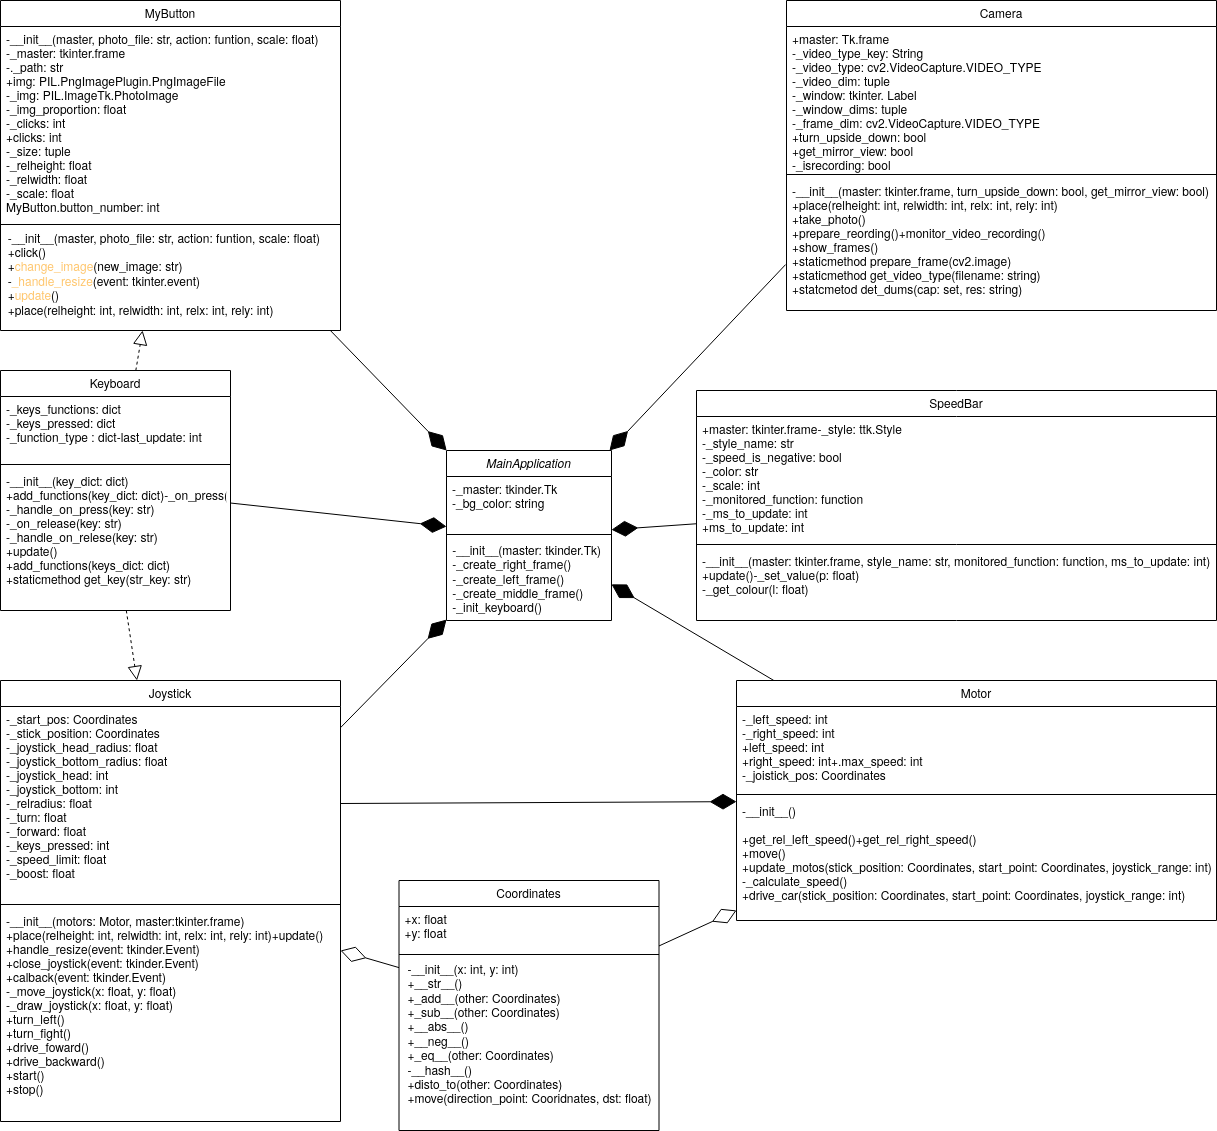

The diagram above was exported from draw.io. Its source (the exported page's mxGraphModel, read from the mxfile embedded in the PNG):
<mxGraphModel dx="1126" dy="624" grid="1" gridSize="10" guides="1" tooltips="1" connect="1" arrows="1" fold="1" page="1" pageScale="1" pageWidth="827" pageHeight="1169" math="0" shadow="0">
  <root>
    <mxCell id="WIyWlLk6GJQsqaUBKTNV-0" />
    <mxCell id="WIyWlLk6GJQsqaUBKTNV-1" parent="WIyWlLk6GJQsqaUBKTNV-0" />
    <mxCell id="DuYT-_etoNbTZA6-DptC-20" value="Keyboard" style="swimlane;fontStyle=0;align=center;verticalAlign=top;childLayout=stackLayout;horizontal=1;startSize=26;horizontalStack=0;resizeParent=1;resizeLast=0;collapsible=1;marginBottom=0;rounded=0;shadow=0;strokeWidth=1;" parent="WIyWlLk6GJQsqaUBKTNV-1" vertex="1">
      <mxGeometry x="184" y="510" width="230" height="240" as="geometry">
        <mxRectangle x="550" y="140" width="160" height="26" as="alternateBounds" />
      </mxGeometry>
    </mxCell>
    <mxCell id="DuYT-_etoNbTZA6-DptC-21" value="-_keys_functions: dict&#10;-_keys_pressed: dict&#10;-_function_type : dict-last_update: int&#10;" style="text;align=left;verticalAlign=top;spacingLeft=4;spacingRight=4;overflow=hidden;rotatable=0;points=[[0,0.5],[1,0.5]];portConstraint=eastwest;rounded=0;shadow=0;html=0;" parent="DuYT-_etoNbTZA6-DptC-20" vertex="1">
      <mxGeometry y="26" width="230" height="64" as="geometry" />
    </mxCell>
    <mxCell id="DuYT-_etoNbTZA6-DptC-25" value="" style="line;html=1;strokeWidth=1;align=left;verticalAlign=middle;spacingTop=-1;spacingLeft=3;spacingRight=3;rotatable=0;labelPosition=right;points=[];portConstraint=eastwest;" parent="DuYT-_etoNbTZA6-DptC-20" vertex="1">
      <mxGeometry y="90" width="230" height="8" as="geometry" />
    </mxCell>
    <mxCell id="DuYT-_etoNbTZA6-DptC-26" value="-__init__(key_dict: dict)&#10;+add_functions(key_dict: dict)-_on_press(key: str)&#10;-_handle_on_press(key: str)&#10;-_on_release(key: str)&#10;-_handle_on_relese(key: str)&#10;+update()&#10;+add_functions(keys_dict: dict)&#10;+staticmethod get_key(str_key: str)" style="text;align=left;verticalAlign=top;spacingLeft=4;spacingRight=4;overflow=hidden;rotatable=0;points=[[0,0.5],[1,0.5]];portConstraint=eastwest;" parent="DuYT-_etoNbTZA6-DptC-20" vertex="1">
      <mxGeometry y="98" width="230" height="142" as="geometry" />
    </mxCell>
    <mxCell id="7n-u8NoXsdFfLXMqAxZb-4" value="" style="endArrow=block;dashed=1;endFill=0;endSize=12;html=1;" edge="1" parent="WIyWlLk6GJQsqaUBKTNV-1" source="DuYT-_etoNbTZA6-DptC-26" target="DuYT-_etoNbTZA6-DptC-28">
      <mxGeometry width="160" relative="1" as="geometry">
        <mxPoint x="430" y="510" as="sourcePoint" />
        <mxPoint x="299" y="810" as="targetPoint" />
      </mxGeometry>
    </mxCell>
    <mxCell id="7n-u8NoXsdFfLXMqAxZb-5" value="" style="endArrow=block;dashed=1;endFill=0;endSize=12;html=1;" edge="1" parent="WIyWlLk6GJQsqaUBKTNV-1" source="DuYT-_etoNbTZA6-DptC-20" target="qtgtdJ7NQ4C3fRGLvI-_-10">
      <mxGeometry width="160" relative="1" as="geometry">
        <mxPoint x="540" y="690" as="sourcePoint" />
        <mxPoint x="309" y="820" as="targetPoint" />
      </mxGeometry>
    </mxCell>
    <mxCell id="7n-u8NoXsdFfLXMqAxZb-6" value="" style="endArrow=diamondThin;endFill=1;endSize=24;html=1;" edge="1" parent="WIyWlLk6GJQsqaUBKTNV-1" source="qtgtdJ7NQ4C3fRGLvI-_-10" target="zkfFHV4jXpPFQw0GAbJ--0">
      <mxGeometry width="160" relative="1" as="geometry">
        <mxPoint x="630" y="390" as="sourcePoint" />
        <mxPoint x="705" y="320" as="targetPoint" />
      </mxGeometry>
    </mxCell>
    <mxCell id="7n-u8NoXsdFfLXMqAxZb-7" value="" style="endArrow=diamondThin;endFill=1;endSize=24;html=1;" edge="1" parent="WIyWlLk6GJQsqaUBKTNV-1" source="DuYT-_etoNbTZA6-DptC-20" target="zkfFHV4jXpPFQw0GAbJ--0">
      <mxGeometry width="160" relative="1" as="geometry">
        <mxPoint x="420" y="540" as="sourcePoint" />
        <mxPoint x="630" y="416.84971098265896" as="targetPoint" />
      </mxGeometry>
    </mxCell>
    <mxCell id="7n-u8NoXsdFfLXMqAxZb-8" value="" style="endArrow=diamondThin;endFill=1;endSize=24;html=1;exitX=-0.002;exitY=0.652;exitDx=0;exitDy=0;exitPerimeter=0;" edge="1" parent="WIyWlLk6GJQsqaUBKTNV-1" source="zkfFHV4jXpPFQw0GAbJ--10" target="zkfFHV4jXpPFQw0GAbJ--0">
      <mxGeometry width="160" relative="1" as="geometry">
        <mxPoint x="450" y="333.61271676300566" as="sourcePoint" />
        <mxPoint x="630" y="416.84971098265896" as="targetPoint" />
      </mxGeometry>
    </mxCell>
    <mxCell id="7n-u8NoXsdFfLXMqAxZb-9" value="" style="endArrow=diamondThin;endFill=1;endSize=24;html=1;" edge="1" parent="WIyWlLk6GJQsqaUBKTNV-1" source="qtgtdJ7NQ4C3fRGLvI-_-1" target="zkfFHV4jXpPFQw0GAbJ--0">
      <mxGeometry width="160" relative="1" as="geometry">
        <mxPoint x="424" y="587.2738537794303" as="sourcePoint" />
        <mxPoint x="630" y="492.82527881040915" as="targetPoint" />
      </mxGeometry>
    </mxCell>
    <mxCell id="7n-u8NoXsdFfLXMqAxZb-10" value="" style="endArrow=diamondThin;endFill=1;endSize=24;html=1;" edge="1" parent="WIyWlLk6GJQsqaUBKTNV-1" source="qtgtdJ7NQ4C3fRGLvI-_-5" target="zkfFHV4jXpPFQw0GAbJ--0">
      <mxGeometry width="160" relative="1" as="geometry">
        <mxPoint x="1271.96" y="517.0100000000002" as="sourcePoint" />
        <mxPoint x="795" y="464.1442194258748" as="targetPoint" />
      </mxGeometry>
    </mxCell>
    <mxCell id="7n-u8NoXsdFfLXMqAxZb-11" value="" style="endArrow=diamondThin;endFill=0;endSize=24;html=1;" edge="1" parent="WIyWlLk6GJQsqaUBKTNV-1" source="zkfFHV4jXpPFQw0GAbJ--13" target="qtgtdJ7NQ4C3fRGLvI-_-5">
      <mxGeometry width="160" relative="1" as="geometry">
        <mxPoint x="890" y="890" as="sourcePoint" />
        <mxPoint x="820" y="890" as="targetPoint" />
        <Array as="points" />
      </mxGeometry>
    </mxCell>
    <mxCell id="7n-u8NoXsdFfLXMqAxZb-14" value="" style="endArrow=diamondThin;endFill=0;endSize=24;html=1;" edge="1" parent="WIyWlLk6GJQsqaUBKTNV-1" source="zkfFHV4jXpPFQw0GAbJ--13" target="DuYT-_etoNbTZA6-DptC-28">
      <mxGeometry width="160" relative="1" as="geometry">
        <mxPoint x="930" y="914.705882352941" as="sourcePoint" />
        <mxPoint x="830" y="900" as="targetPoint" />
        <Array as="points" />
      </mxGeometry>
    </mxCell>
    <mxCell id="7n-u8NoXsdFfLXMqAxZb-15" value="" style="endArrow=diamondThin;endFill=1;endSize=24;html=1;" edge="1" parent="WIyWlLk6GJQsqaUBKTNV-1" source="DuYT-_etoNbTZA6-DptC-28" target="zkfFHV4jXpPFQw0GAbJ--0">
      <mxGeometry width="160" relative="1" as="geometry">
        <mxPoint x="424" y="587.2738537794303" as="sourcePoint" />
        <mxPoint x="630" y="492.82527881040915" as="targetPoint" />
      </mxGeometry>
    </mxCell>
    <mxCell id="7n-u8NoXsdFfLXMqAxZb-16" value="" style="endArrow=diamondThin;endFill=1;endSize=24;html=1;exitX=1;exitY=0.5;exitDx=0;exitDy=0;" edge="1" parent="WIyWlLk6GJQsqaUBKTNV-1" source="DuYT-_etoNbTZA6-DptC-32" target="qtgtdJ7NQ4C3fRGLvI-_-5">
      <mxGeometry width="160" relative="1" as="geometry">
        <mxPoint x="740" y="940" as="sourcePoint" />
        <mxPoint x="670.0006060606061" y="670" as="targetPoint" />
      </mxGeometry>
    </mxCell>
    <mxCell id="zkfFHV4jXpPFQw0GAbJ--0" value="MainApplication" style="swimlane;fontStyle=2;align=center;verticalAlign=top;childLayout=stackLayout;horizontal=1;startSize=26;horizontalStack=0;resizeParent=1;resizeLast=0;collapsible=1;marginBottom=0;rounded=0;shadow=0;strokeWidth=1;" parent="WIyWlLk6GJQsqaUBKTNV-1" vertex="1">
      <mxGeometry x="630" y="590" width="165" height="170" as="geometry">
        <mxRectangle x="230" y="140" width="160" height="26" as="alternateBounds" />
      </mxGeometry>
    </mxCell>
    <mxCell id="zkfFHV4jXpPFQw0GAbJ--1" value="-_master: tkinder.Tk&#10;-_bg_color: string" style="text;align=left;verticalAlign=top;spacingLeft=4;spacingRight=4;overflow=hidden;rotatable=0;points=[[0,0.5],[1,0.5]];portConstraint=eastwest;" parent="zkfFHV4jXpPFQw0GAbJ--0" vertex="1">
      <mxGeometry y="26" width="165" height="54" as="geometry" />
    </mxCell>
    <mxCell id="zkfFHV4jXpPFQw0GAbJ--4" value="" style="line;html=1;strokeWidth=1;align=left;verticalAlign=middle;spacingTop=-1;spacingLeft=3;spacingRight=3;rotatable=0;labelPosition=right;points=[];portConstraint=eastwest;" parent="zkfFHV4jXpPFQw0GAbJ--0" vertex="1">
      <mxGeometry y="80" width="165" height="8" as="geometry" />
    </mxCell>
    <mxCell id="DuYT-_etoNbTZA6-DptC-2" value="&lt;div align=&quot;left&quot;&gt;-__init__(master: tkinder.Tk)&lt;br&gt;&lt;/div&gt;&lt;div align=&quot;left&quot;&gt;-_create_right_frame()&lt;/div&gt;&lt;div align=&quot;left&quot;&gt;-_create_left_frame()&lt;/div&gt;&lt;div align=&quot;left&quot;&gt;-_create_middle_frame()&amp;nbsp;&amp;nbsp;&amp;nbsp;&amp;nbsp;&amp;nbsp;&amp;nbsp;&amp;nbsp; &lt;br&gt;&lt;/div&gt;&lt;div align=&quot;left&quot;&gt;-_init_keyboard()&lt;br&gt;&lt;/div&gt;" style="text;html=1;align=center;verticalAlign=middle;resizable=0;points=[];autosize=1;" parent="zkfFHV4jXpPFQw0GAbJ--0" vertex="1">
      <mxGeometry y="88" width="165" height="80" as="geometry" />
    </mxCell>
    <mxCell id="qtgtdJ7NQ4C3fRGLvI-_-10" value="MyButton" style="swimlane;fontStyle=0;align=center;verticalAlign=top;childLayout=stackLayout;horizontal=1;startSize=26;horizontalStack=0;resizeParent=1;resizeLast=0;collapsible=1;marginBottom=0;rounded=0;shadow=0;strokeWidth=1;" parent="WIyWlLk6GJQsqaUBKTNV-1" vertex="1">
      <mxGeometry x="184" y="140" width="340" height="330" as="geometry">
        <mxRectangle x="340" y="380" width="170" height="26" as="alternateBounds" />
      </mxGeometry>
    </mxCell>
    <mxCell id="qtgtdJ7NQ4C3fRGLvI-_-11" value="-__init__(master, photo_file: str, action: funtion, scale: float)&#10;-_master: tkinter.frame&#10;-._path: str&#10;+img: PIL.PngImagePlugin.PngImageFile&#10;-_img: PIL.ImageTk.PhotoImage&#10;-_img_proportion: float&#10;-_clicks: int&#10;+clicks: int&#10;-_size: tuple&#10;-_relheight: float&#10;-_relwidth: float&#10;-_scale: float&#10;MyButton.button_number: int" style="text;align=left;verticalAlign=top;spacingLeft=4;spacingRight=4;overflow=hidden;rotatable=0;points=[[0,0.5],[1,0.5]];portConstraint=eastwest;" parent="qtgtdJ7NQ4C3fRGLvI-_-10" vertex="1">
      <mxGeometry y="26" width="340" height="194" as="geometry" />
    </mxCell>
    <mxCell id="qtgtdJ7NQ4C3fRGLvI-_-12" value="" style="line;html=1;strokeWidth=1;align=left;verticalAlign=middle;spacingTop=-1;spacingLeft=3;spacingRight=3;rotatable=0;labelPosition=right;points=[];portConstraint=eastwest;" parent="qtgtdJ7NQ4C3fRGLvI-_-10" vertex="1">
      <mxGeometry y="220" width="340" height="8" as="geometry" />
    </mxCell>
    <mxCell id="qtgtdJ7NQ4C3fRGLvI-_-13" value="&lt;div&gt;-__init__(master, photo_file: str, action: funtion, scale: float)&amp;nbsp;&amp;nbsp;&amp;nbsp;&amp;nbsp; &lt;br&gt;&lt;/div&gt;&lt;div align=&quot;left&quot;&gt;+click()&lt;/div&gt;&lt;div align=&quot;left&quot;&gt;+&lt;span style=&quot;color: #ffc66d&quot;&gt;change_image&lt;/span&gt;(&lt;span style=&quot;color: #94558d&quot;&gt;&lt;/span&gt;&lt;span style=&quot;color: #cc7832&quot;&gt;&lt;/span&gt;new_image: str)&lt;/div&gt;&lt;div align=&quot;left&quot;&gt;-&lt;span style=&quot;color: #ffc66d&quot;&gt;_handle_resize&lt;/span&gt;(&lt;span style=&quot;color: #94558d&quot;&gt;&lt;/span&gt;&lt;span style=&quot;color: #cc7832&quot;&gt;&lt;/span&gt;event: tkinter.event)&lt;/div&gt;&lt;div align=&quot;left&quot;&gt;+&lt;span style=&quot;color: #ffc66d&quot;&gt;update&lt;/span&gt;()&lt;/div&gt;&lt;div align=&quot;left&quot;&gt;+place(relheight: int, relwidth: int, relx: int, rely: int)&lt;/div&gt;" style="text;html=1;align=center;verticalAlign=middle;resizable=0;points=[];autosize=1;" parent="qtgtdJ7NQ4C3fRGLvI-_-10" vertex="1">
      <mxGeometry y="228" width="340" height="90" as="geometry" />
    </mxCell>
    <mxCell id="DuYT-_etoNbTZA6-DptC-28" value="Joystick" style="swimlane;fontStyle=0;align=center;verticalAlign=top;childLayout=stackLayout;horizontal=1;startSize=26;horizontalStack=0;resizeParent=1;resizeLast=0;collapsible=1;marginBottom=0;rounded=0;shadow=0;strokeWidth=1;" parent="WIyWlLk6GJQsqaUBKTNV-1" vertex="1">
      <mxGeometry x="184" y="820" width="340" height="441" as="geometry">
        <mxRectangle x="550" y="140" width="160" height="26" as="alternateBounds" />
      </mxGeometry>
    </mxCell>
    <mxCell id="DuYT-_etoNbTZA6-DptC-32" value="-_start_pos: Coordinates&#10;-_stick_position: Coordinates&#10;-_joystick_head_radius: float&#10;-_joystick_bottom_radius: float&#10;-_joystick_head: int&#10;-_joystick_bottom: int&#10;-_relradius: float&#10;-_turn: float&#10;-_forward: float&#10;-_keys_pressed: int&#10;-_speed_limit: float&#10;-_boost: float" style="text;align=left;verticalAlign=top;spacingLeft=4;spacingRight=4;overflow=hidden;rotatable=0;points=[[0,0.5],[1,0.5]];portConstraint=eastwest;rounded=0;shadow=0;html=0;" parent="DuYT-_etoNbTZA6-DptC-28" vertex="1">
      <mxGeometry y="26" width="340" height="194" as="geometry" />
    </mxCell>
    <mxCell id="DuYT-_etoNbTZA6-DptC-33" value="" style="line;html=1;strokeWidth=1;align=left;verticalAlign=middle;spacingTop=-1;spacingLeft=3;spacingRight=3;rotatable=0;labelPosition=right;points=[];portConstraint=eastwest;" parent="DuYT-_etoNbTZA6-DptC-28" vertex="1">
      <mxGeometry y="220" width="340" height="8" as="geometry" />
    </mxCell>
    <mxCell id="DuYT-_etoNbTZA6-DptC-34" value="-__init__(motors: Motor, master:tkinter.frame)&#10;+place(relheight: int, relwidth: int, relx: int, rely: int)+update()&#10;+handle_resize(event: tkinder.Event)&#10;+close_joystick(event: tkinder.Event)&#10;+calback(event: tkinder.Event)&#10;-_move_joystick(x: float, y: float)&#10;-_draw_joystick(x: float, y: float)&#10;+turn_left()&#10;+turn_fight()&#10;+drive_foward()&#10;+drive_backward()&#10;+start()&#10;+stop()&#10;&#10;&#10;&#10;&#10;&#10;&#10;&#10;&#10;&#10;&#10;" style="text;align=left;verticalAlign=top;spacingLeft=4;spacingRight=4;overflow=hidden;rotatable=0;points=[[0,0.5],[1,0.5]];portConstraint=eastwest;" parent="DuYT-_etoNbTZA6-DptC-28" vertex="1">
      <mxGeometry y="228" width="340" height="212" as="geometry" />
    </mxCell>
    <mxCell id="zkfFHV4jXpPFQw0GAbJ--13" value="Coordinates" style="swimlane;fontStyle=0;align=center;verticalAlign=top;childLayout=stackLayout;horizontal=1;startSize=26;horizontalStack=0;resizeParent=1;resizeLast=0;collapsible=1;marginBottom=0;rounded=0;shadow=0;strokeWidth=1;" parent="WIyWlLk6GJQsqaUBKTNV-1" vertex="1">
      <mxGeometry x="582.5" y="1020" width="260" height="250" as="geometry">
        <mxRectangle x="340" y="380" width="170" height="26" as="alternateBounds" />
      </mxGeometry>
    </mxCell>
    <mxCell id="zkfFHV4jXpPFQw0GAbJ--14" value="+x: float&#10;+y: float&#10;" style="text;align=left;verticalAlign=top;spacingLeft=4;spacingRight=4;overflow=hidden;rotatable=0;points=[[0,0.5],[1,0.5]];portConstraint=eastwest;" parent="zkfFHV4jXpPFQw0GAbJ--13" vertex="1">
      <mxGeometry y="26" width="260" height="44" as="geometry" />
    </mxCell>
    <mxCell id="zkfFHV4jXpPFQw0GAbJ--15" value="" style="line;html=1;strokeWidth=1;align=left;verticalAlign=middle;spacingTop=-1;spacingLeft=3;spacingRight=3;rotatable=0;labelPosition=right;points=[];portConstraint=eastwest;" parent="zkfFHV4jXpPFQw0GAbJ--13" vertex="1">
      <mxGeometry y="70" width="260" height="8" as="geometry" />
    </mxCell>
    <mxCell id="DuYT-_etoNbTZA6-DptC-3" value="&lt;div align=&quot;left&quot;&gt;-__init__(x: int, y: int)&lt;/div&gt;&lt;div align=&quot;left&quot;&gt;+__str__()&lt;/div&gt;&lt;div align=&quot;left&quot;&gt;+_add__(other: Coordinates)&lt;/div&gt;&lt;div align=&quot;left&quot;&gt;+_sub__(other: Coordinates)&lt;/div&gt;&lt;div align=&quot;left&quot;&gt;+__abs__()&lt;/div&gt;&lt;div align=&quot;left&quot;&gt;+__neg__()&lt;/div&gt;&lt;div align=&quot;left&quot;&gt;+_eq__(other: Coordinates)&lt;/div&gt;&lt;div align=&quot;left&quot;&gt;-__hash__()&lt;/div&gt;&lt;div align=&quot;left&quot;&gt;+disto_to(other: Coordinates)&lt;/div&gt;&lt;div align=&quot;left&quot;&gt;+move(direction_point: Cooridnates, dst: float)&lt;br&gt;&lt;/div&gt;" style="text;html=1;align=center;verticalAlign=middle;resizable=0;points=[];autosize=1;" parent="zkfFHV4jXpPFQw0GAbJ--13" vertex="1">
      <mxGeometry y="78" width="260" height="150" as="geometry" />
    </mxCell>
    <mxCell id="qtgtdJ7NQ4C3fRGLvI-_-1" value="SpeedBar" style="swimlane;fontStyle=0;align=center;verticalAlign=top;childLayout=stackLayout;horizontal=1;startSize=26;horizontalStack=0;resizeParent=1;resizeLast=0;collapsible=1;marginBottom=0;rounded=0;shadow=0;strokeWidth=1;" parent="WIyWlLk6GJQsqaUBKTNV-1" vertex="1">
      <mxGeometry x="880" y="530" width="520" height="230" as="geometry">
        <mxRectangle x="550" y="140" width="160" height="26" as="alternateBounds" />
      </mxGeometry>
    </mxCell>
    <mxCell id="qtgtdJ7NQ4C3fRGLvI-_-2" value="+master: tkinter.frame-_style: ttk.Style&#10;-_style_name: str&#10;-_speed_is_negative: bool&#10;-_color: str&#10;-_scale: int&#10;-_monitored_function: function&#10;-_ms_to_update: int&#10;+ms_to_update: int&#10;" style="text;align=left;verticalAlign=top;spacingLeft=4;spacingRight=4;overflow=hidden;rotatable=0;points=[[0,0.5],[1,0.5]];portConstraint=eastwest;rounded=0;shadow=0;html=0;" parent="qtgtdJ7NQ4C3fRGLvI-_-1" vertex="1">
      <mxGeometry y="26" width="520" height="124" as="geometry" />
    </mxCell>
    <mxCell id="qtgtdJ7NQ4C3fRGLvI-_-3" value="" style="line;html=1;strokeWidth=1;align=left;verticalAlign=middle;spacingTop=-1;spacingLeft=3;spacingRight=3;rotatable=0;labelPosition=right;points=[];portConstraint=eastwest;" parent="qtgtdJ7NQ4C3fRGLvI-_-1" vertex="1">
      <mxGeometry y="150" width="520" height="8" as="geometry" />
    </mxCell>
    <mxCell id="qtgtdJ7NQ4C3fRGLvI-_-4" value="-__init__(master: tkinter.frame, style_name: str, monitored_function: function, ms_to_update: int)&#10;+update()-_set_value(p: float)&#10;-_get_colour(l: float)&#10;" style="text;align=left;verticalAlign=top;spacingLeft=4;spacingRight=4;overflow=hidden;rotatable=0;points=[[0,0.5],[1,0.5]];portConstraint=eastwest;" parent="qtgtdJ7NQ4C3fRGLvI-_-1" vertex="1">
      <mxGeometry y="158" width="520" height="72" as="geometry" />
    </mxCell>
    <mxCell id="zkfFHV4jXpPFQw0GAbJ--6" value="Camera" style="swimlane;fontStyle=0;align=center;verticalAlign=top;childLayout=stackLayout;horizontal=1;startSize=26;horizontalStack=0;resizeParent=1;resizeLast=0;collapsible=1;marginBottom=0;rounded=0;shadow=0;strokeWidth=1;" parent="WIyWlLk6GJQsqaUBKTNV-1" vertex="1">
      <mxGeometry x="970" y="140" width="430" height="310" as="geometry">
        <mxRectangle x="130" y="380" width="160" height="26" as="alternateBounds" />
      </mxGeometry>
    </mxCell>
    <mxCell id="zkfFHV4jXpPFQw0GAbJ--8" value="+master: Tk.frame&#10;-_video_type_key: String&#10;-_video_type: cv2.VideoCapture.VIDEO_TYPE&#10;-_video_dim: tuple&#10;-_window: tkinter. Label&#10;-_window_dims: tuple&#10;-_frame_dim: cv2.VideoCapture.VIDEO_TYPE&#10;+turn_upside_down: bool&#10;+get_mirror_view: bool&#10;-_isrecording: bool&#10;" style="text;align=left;verticalAlign=top;spacingLeft=4;spacingRight=4;overflow=hidden;rotatable=0;points=[[0,0.5],[1,0.5]];portConstraint=eastwest;rounded=0;shadow=0;html=0;" parent="zkfFHV4jXpPFQw0GAbJ--6" vertex="1">
      <mxGeometry y="26" width="430" height="144" as="geometry" />
    </mxCell>
    <mxCell id="zkfFHV4jXpPFQw0GAbJ--9" value="" style="line;html=1;strokeWidth=1;align=left;verticalAlign=middle;spacingTop=-1;spacingLeft=3;spacingRight=3;rotatable=0;labelPosition=right;points=[];portConstraint=eastwest;" parent="zkfFHV4jXpPFQw0GAbJ--6" vertex="1">
      <mxGeometry y="170" width="430" height="8" as="geometry" />
    </mxCell>
    <mxCell id="zkfFHV4jXpPFQw0GAbJ--10" value="-__init__(master: tkinter.frame, turn_upside_down: bool, get_mirror_view: bool)&#10;+place(relheight: int, relwidth: int, relx: int, rely: int)&#10;+take_photo()&#10;+prepare_reording()+monitor_video_recording()&#10;+show_frames()&#10;+staticmethod prepare_frame(cv2.image)&#10;+staticmethod get_video_type(filename: string)&#10;+statcmetod det_dums(cap: set, res: string)&#10;" style="text;align=left;verticalAlign=top;spacingLeft=4;spacingRight=4;overflow=hidden;rotatable=0;points=[[0,0.5],[1,0.5]];portConstraint=eastwest;fontStyle=0" parent="zkfFHV4jXpPFQw0GAbJ--6" vertex="1">
      <mxGeometry y="178" width="430" height="132" as="geometry" />
    </mxCell>
    <mxCell id="qtgtdJ7NQ4C3fRGLvI-_-5" value="Motor" style="swimlane;fontStyle=0;align=center;verticalAlign=top;childLayout=stackLayout;horizontal=1;startSize=26;horizontalStack=0;resizeParent=1;resizeLast=0;collapsible=1;marginBottom=0;rounded=0;shadow=0;strokeWidth=1;" parent="WIyWlLk6GJQsqaUBKTNV-1" vertex="1">
      <mxGeometry x="920" y="820" width="480" height="240" as="geometry">
        <mxRectangle x="550" y="140" width="160" height="26" as="alternateBounds" />
      </mxGeometry>
    </mxCell>
    <mxCell id="qtgtdJ7NQ4C3fRGLvI-_-6" value="-_left_speed: int&#10;-_right_speed: int&#10;+left_speed: int&#10;+right_speed: int+.max_speed: int&#10;-_joistick_pos: Coordinates" style="text;align=left;verticalAlign=top;spacingLeft=4;spacingRight=4;overflow=hidden;rotatable=0;points=[[0,0.5],[1,0.5]];portConstraint=eastwest;rounded=0;shadow=0;html=0;" parent="qtgtdJ7NQ4C3fRGLvI-_-5" vertex="1">
      <mxGeometry y="26" width="480" height="84" as="geometry" />
    </mxCell>
    <mxCell id="qtgtdJ7NQ4C3fRGLvI-_-7" value="" style="line;html=1;strokeWidth=1;align=left;verticalAlign=middle;spacingTop=-1;spacingLeft=3;spacingRight=3;rotatable=0;labelPosition=right;points=[];portConstraint=eastwest;" parent="qtgtdJ7NQ4C3fRGLvI-_-5" vertex="1">
      <mxGeometry y="110" width="480" height="8" as="geometry" />
    </mxCell>
    <mxCell id="qtgtdJ7NQ4C3fRGLvI-_-8" value="-__init__()&#10;&#10;+get_rel_left_speed()+get_rel_right_speed()&#10;+move()&#10;+update_motos(stick_position: Coordinates, start_point: Coordinates, joystick_range: int)&#10;-_calculate_speed()&#10;+drive_car(stick_position: Coordinates, start_point: Coordinates, joystick_range: int)&#10;" style="text;align=left;verticalAlign=top;spacingLeft=4;spacingRight=4;overflow=hidden;rotatable=0;points=[[0,0.5],[1,0.5]];portConstraint=eastwest;" parent="qtgtdJ7NQ4C3fRGLvI-_-5" vertex="1">
      <mxGeometry y="118" width="480" height="112" as="geometry" />
    </mxCell>
  </root>
</mxGraphModel>